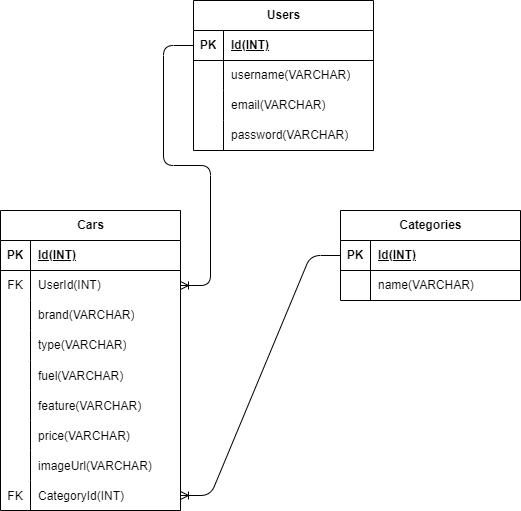

The diagram above was exported from draw.io. Its source (the exported page's mxGraphModel, read from the mxfile embedded in the PNG):
<mxGraphModel dx="920" dy="263" grid="1" gridSize="10" guides="1" tooltips="1" connect="1" arrows="1" fold="1" page="1" pageScale="1" pageWidth="850" pageHeight="1100" math="0" shadow="0">
  <root>
    <mxCell id="0" />
    <mxCell id="1" parent="0" />
    <mxCell id="2" value="Users" style="shape=table;startSize=30;container=1;collapsible=1;childLayout=tableLayout;fixedRows=1;rowLines=0;fontStyle=1;align=center;resizeLast=1;html=1;" vertex="1" parent="1">
      <mxGeometry x="333" y="60" width="180" height="150" as="geometry" />
    </mxCell>
    <mxCell id="3" value="" style="shape=tableRow;horizontal=0;startSize=0;swimlaneHead=0;swimlaneBody=0;fillColor=none;collapsible=0;dropTarget=0;points=[[0,0.5],[1,0.5]];portConstraint=eastwest;top=0;left=0;right=0;bottom=1;" vertex="1" parent="2">
      <mxGeometry y="30" width="180" height="30" as="geometry" />
    </mxCell>
    <mxCell id="4" value="PK" style="shape=partialRectangle;connectable=0;fillColor=none;top=0;left=0;bottom=0;right=0;fontStyle=1;overflow=hidden;whiteSpace=wrap;html=1;" vertex="1" parent="3">
      <mxGeometry width="30" height="30" as="geometry">
        <mxRectangle width="30" height="30" as="alternateBounds" />
      </mxGeometry>
    </mxCell>
    <mxCell id="5" value="Id(INT)" style="shape=partialRectangle;connectable=0;fillColor=none;top=0;left=0;bottom=0;right=0;align=left;spacingLeft=6;fontStyle=5;overflow=hidden;whiteSpace=wrap;html=1;" vertex="1" parent="3">
      <mxGeometry x="30" width="150" height="30" as="geometry">
        <mxRectangle width="150" height="30" as="alternateBounds" />
      </mxGeometry>
    </mxCell>
    <mxCell id="6" value="" style="shape=tableRow;horizontal=0;startSize=0;swimlaneHead=0;swimlaneBody=0;fillColor=none;collapsible=0;dropTarget=0;points=[[0,0.5],[1,0.5]];portConstraint=eastwest;top=0;left=0;right=0;bottom=0;" vertex="1" parent="2">
      <mxGeometry y="60" width="180" height="30" as="geometry" />
    </mxCell>
    <mxCell id="7" value="" style="shape=partialRectangle;connectable=0;fillColor=none;top=0;left=0;bottom=0;right=0;editable=1;overflow=hidden;whiteSpace=wrap;html=1;" vertex="1" parent="6">
      <mxGeometry width="30" height="30" as="geometry">
        <mxRectangle width="30" height="30" as="alternateBounds" />
      </mxGeometry>
    </mxCell>
    <mxCell id="8" value="username(VARCHAR)" style="shape=partialRectangle;connectable=0;fillColor=none;top=0;left=0;bottom=0;right=0;align=left;spacingLeft=6;overflow=hidden;whiteSpace=wrap;html=1;" vertex="1" parent="6">
      <mxGeometry x="30" width="150" height="30" as="geometry">
        <mxRectangle width="150" height="30" as="alternateBounds" />
      </mxGeometry>
    </mxCell>
    <mxCell id="9" value="" style="shape=tableRow;horizontal=0;startSize=0;swimlaneHead=0;swimlaneBody=0;fillColor=none;collapsible=0;dropTarget=0;points=[[0,0.5],[1,0.5]];portConstraint=eastwest;top=0;left=0;right=0;bottom=0;" vertex="1" parent="2">
      <mxGeometry y="90" width="180" height="30" as="geometry" />
    </mxCell>
    <mxCell id="10" value="" style="shape=partialRectangle;connectable=0;fillColor=none;top=0;left=0;bottom=0;right=0;editable=1;overflow=hidden;whiteSpace=wrap;html=1;" vertex="1" parent="9">
      <mxGeometry width="30" height="30" as="geometry">
        <mxRectangle width="30" height="30" as="alternateBounds" />
      </mxGeometry>
    </mxCell>
    <mxCell id="11" value="email(VARCHAR)" style="shape=partialRectangle;connectable=0;fillColor=none;top=0;left=0;bottom=0;right=0;align=left;spacingLeft=6;overflow=hidden;whiteSpace=wrap;html=1;" vertex="1" parent="9">
      <mxGeometry x="30" width="150" height="30" as="geometry">
        <mxRectangle width="150" height="30" as="alternateBounds" />
      </mxGeometry>
    </mxCell>
    <mxCell id="12" value="" style="shape=tableRow;horizontal=0;startSize=0;swimlaneHead=0;swimlaneBody=0;fillColor=none;collapsible=0;dropTarget=0;points=[[0,0.5],[1,0.5]];portConstraint=eastwest;top=0;left=0;right=0;bottom=0;" vertex="1" parent="2">
      <mxGeometry y="120" width="180" height="30" as="geometry" />
    </mxCell>
    <mxCell id="13" value="" style="shape=partialRectangle;connectable=0;fillColor=none;top=0;left=0;bottom=0;right=0;editable=1;overflow=hidden;whiteSpace=wrap;html=1;" vertex="1" parent="12">
      <mxGeometry width="30" height="30" as="geometry">
        <mxRectangle width="30" height="30" as="alternateBounds" />
      </mxGeometry>
    </mxCell>
    <mxCell id="14" value="password(VARCHAR)" style="shape=partialRectangle;connectable=0;fillColor=none;top=0;left=0;bottom=0;right=0;align=left;spacingLeft=6;overflow=hidden;whiteSpace=wrap;html=1;" vertex="1" parent="12">
      <mxGeometry x="30" width="150" height="30" as="geometry">
        <mxRectangle width="150" height="30" as="alternateBounds" />
      </mxGeometry>
    </mxCell>
    <mxCell id="28" value="Cars" style="shape=table;startSize=30;container=1;collapsible=1;childLayout=tableLayout;fixedRows=1;rowLines=0;fontStyle=1;align=center;resizeLast=1;html=1;" vertex="1" parent="1">
      <mxGeometry x="140" y="270" width="180" height="300" as="geometry" />
    </mxCell>
    <mxCell id="29" value="" style="shape=tableRow;horizontal=0;startSize=0;swimlaneHead=0;swimlaneBody=0;fillColor=none;collapsible=0;dropTarget=0;points=[[0,0.5],[1,0.5]];portConstraint=eastwest;top=0;left=0;right=0;bottom=1;" vertex="1" parent="28">
      <mxGeometry y="30" width="180" height="30" as="geometry" />
    </mxCell>
    <mxCell id="30" value="PK" style="shape=partialRectangle;connectable=0;fillColor=none;top=0;left=0;bottom=0;right=0;fontStyle=1;overflow=hidden;whiteSpace=wrap;html=1;" vertex="1" parent="29">
      <mxGeometry width="30" height="30" as="geometry">
        <mxRectangle width="30" height="30" as="alternateBounds" />
      </mxGeometry>
    </mxCell>
    <mxCell id="31" value="Id(INT)" style="shape=partialRectangle;connectable=0;fillColor=none;top=0;left=0;bottom=0;right=0;align=left;spacingLeft=6;fontStyle=5;overflow=hidden;whiteSpace=wrap;html=1;" vertex="1" parent="29">
      <mxGeometry x="30" width="150" height="30" as="geometry">
        <mxRectangle width="150" height="30" as="alternateBounds" />
      </mxGeometry>
    </mxCell>
    <mxCell id="32" value="" style="shape=tableRow;horizontal=0;startSize=0;swimlaneHead=0;swimlaneBody=0;fillColor=none;collapsible=0;dropTarget=0;points=[[0,0.5],[1,0.5]];portConstraint=eastwest;top=0;left=0;right=0;bottom=0;" vertex="1" parent="28">
      <mxGeometry y="60" width="180" height="30" as="geometry" />
    </mxCell>
    <mxCell id="33" value="FK" style="shape=partialRectangle;connectable=0;fillColor=none;top=0;left=0;bottom=0;right=0;editable=1;overflow=hidden;whiteSpace=wrap;html=1;" vertex="1" parent="32">
      <mxGeometry width="30" height="30" as="geometry">
        <mxRectangle width="30" height="30" as="alternateBounds" />
      </mxGeometry>
    </mxCell>
    <mxCell id="34" value="UserId(INT)" style="shape=partialRectangle;connectable=0;fillColor=none;top=0;left=0;bottom=0;right=0;align=left;spacingLeft=6;overflow=hidden;whiteSpace=wrap;html=1;" vertex="1" parent="32">
      <mxGeometry x="30" width="150" height="30" as="geometry">
        <mxRectangle width="150" height="30" as="alternateBounds" />
      </mxGeometry>
    </mxCell>
    <mxCell id="35" value="" style="shape=tableRow;horizontal=0;startSize=0;swimlaneHead=0;swimlaneBody=0;fillColor=none;collapsible=0;dropTarget=0;points=[[0,0.5],[1,0.5]];portConstraint=eastwest;top=0;left=0;right=0;bottom=0;" vertex="1" parent="28">
      <mxGeometry y="90" width="180" height="30" as="geometry" />
    </mxCell>
    <mxCell id="36" value="" style="shape=partialRectangle;connectable=0;fillColor=none;top=0;left=0;bottom=0;right=0;editable=1;overflow=hidden;whiteSpace=wrap;html=1;" vertex="1" parent="35">
      <mxGeometry width="30" height="30" as="geometry">
        <mxRectangle width="30" height="30" as="alternateBounds" />
      </mxGeometry>
    </mxCell>
    <mxCell id="37" value="brand(VARCHAR)" style="shape=partialRectangle;connectable=0;fillColor=none;top=0;left=0;bottom=0;right=0;align=left;spacingLeft=6;overflow=hidden;whiteSpace=wrap;html=1;" vertex="1" parent="35">
      <mxGeometry x="30" width="150" height="30" as="geometry">
        <mxRectangle width="150" height="30" as="alternateBounds" />
      </mxGeometry>
    </mxCell>
    <mxCell id="38" value="" style="shape=tableRow;horizontal=0;startSize=0;swimlaneHead=0;swimlaneBody=0;fillColor=none;collapsible=0;dropTarget=0;points=[[0,0.5],[1,0.5]];portConstraint=eastwest;top=0;left=0;right=0;bottom=0;" vertex="1" parent="28">
      <mxGeometry y="120" width="180" height="30" as="geometry" />
    </mxCell>
    <mxCell id="39" value="" style="shape=partialRectangle;connectable=0;fillColor=none;top=0;left=0;bottom=0;right=0;editable=1;overflow=hidden;whiteSpace=wrap;html=1;" vertex="1" parent="38">
      <mxGeometry width="30" height="30" as="geometry">
        <mxRectangle width="30" height="30" as="alternateBounds" />
      </mxGeometry>
    </mxCell>
    <mxCell id="40" value="type(VARCHAR)" style="shape=partialRectangle;connectable=0;fillColor=none;top=0;left=0;bottom=0;right=0;align=left;spacingLeft=6;overflow=hidden;whiteSpace=wrap;html=1;" vertex="1" parent="38">
      <mxGeometry x="30" width="150" height="30" as="geometry">
        <mxRectangle width="150" height="30" as="alternateBounds" />
      </mxGeometry>
    </mxCell>
    <mxCell id="44" value="" style="shape=tableRow;horizontal=0;startSize=0;swimlaneHead=0;swimlaneBody=0;fillColor=none;collapsible=0;dropTarget=0;points=[[0,0.5],[1,0.5]];portConstraint=eastwest;top=0;left=0;right=0;bottom=0;" vertex="1" parent="28">
      <mxGeometry y="150" width="180" height="30" as="geometry" />
    </mxCell>
    <mxCell id="45" value="" style="shape=partialRectangle;connectable=0;fillColor=none;top=0;left=0;bottom=0;right=0;editable=1;overflow=hidden;" vertex="1" parent="44">
      <mxGeometry width="30" height="30" as="geometry">
        <mxRectangle width="30" height="30" as="alternateBounds" />
      </mxGeometry>
    </mxCell>
    <mxCell id="46" value="fuel(VARCHAR)" style="shape=partialRectangle;connectable=0;fillColor=none;top=0;left=0;bottom=0;right=0;align=left;spacingLeft=6;overflow=hidden;" vertex="1" parent="44">
      <mxGeometry x="30" width="150" height="30" as="geometry">
        <mxRectangle width="150" height="30" as="alternateBounds" />
      </mxGeometry>
    </mxCell>
    <mxCell id="47" value="" style="shape=tableRow;horizontal=0;startSize=0;swimlaneHead=0;swimlaneBody=0;fillColor=none;collapsible=0;dropTarget=0;points=[[0,0.5],[1,0.5]];portConstraint=eastwest;top=0;left=0;right=0;bottom=0;" vertex="1" parent="28">
      <mxGeometry y="180" width="180" height="30" as="geometry" />
    </mxCell>
    <mxCell id="48" value="" style="shape=partialRectangle;connectable=0;fillColor=none;top=0;left=0;bottom=0;right=0;editable=1;overflow=hidden;" vertex="1" parent="47">
      <mxGeometry width="30" height="30" as="geometry">
        <mxRectangle width="30" height="30" as="alternateBounds" />
      </mxGeometry>
    </mxCell>
    <mxCell id="49" value="feature(VARCHAR)" style="shape=partialRectangle;connectable=0;fillColor=none;top=0;left=0;bottom=0;right=0;align=left;spacingLeft=6;overflow=hidden;" vertex="1" parent="47">
      <mxGeometry x="30" width="150" height="30" as="geometry">
        <mxRectangle width="150" height="30" as="alternateBounds" />
      </mxGeometry>
    </mxCell>
    <mxCell id="41" value="" style="shape=tableRow;horizontal=0;startSize=0;swimlaneHead=0;swimlaneBody=0;fillColor=none;collapsible=0;dropTarget=0;points=[[0,0.5],[1,0.5]];portConstraint=eastwest;top=0;left=0;right=0;bottom=0;" vertex="1" parent="28">
      <mxGeometry y="210" width="180" height="30" as="geometry" />
    </mxCell>
    <mxCell id="42" value="" style="shape=partialRectangle;connectable=0;fillColor=none;top=0;left=0;bottom=0;right=0;editable=1;overflow=hidden;" vertex="1" parent="41">
      <mxGeometry width="30" height="30" as="geometry">
        <mxRectangle width="30" height="30" as="alternateBounds" />
      </mxGeometry>
    </mxCell>
    <mxCell id="43" value="price(VARCHAR)" style="shape=partialRectangle;connectable=0;fillColor=none;top=0;left=0;bottom=0;right=0;align=left;spacingLeft=6;overflow=hidden;" vertex="1" parent="41">
      <mxGeometry x="30" width="150" height="30" as="geometry">
        <mxRectangle width="150" height="30" as="alternateBounds" />
      </mxGeometry>
    </mxCell>
    <mxCell id="50" value="" style="shape=tableRow;horizontal=0;startSize=0;swimlaneHead=0;swimlaneBody=0;fillColor=none;collapsible=0;dropTarget=0;points=[[0,0.5],[1,0.5]];portConstraint=eastwest;top=0;left=0;right=0;bottom=0;" vertex="1" parent="28">
      <mxGeometry y="240" width="180" height="30" as="geometry" />
    </mxCell>
    <mxCell id="51" value="" style="shape=partialRectangle;connectable=0;fillColor=none;top=0;left=0;bottom=0;right=0;editable=1;overflow=hidden;" vertex="1" parent="50">
      <mxGeometry width="30" height="30" as="geometry">
        <mxRectangle width="30" height="30" as="alternateBounds" />
      </mxGeometry>
    </mxCell>
    <mxCell id="52" value="imageUrl(VARCHAR)" style="shape=partialRectangle;connectable=0;fillColor=none;top=0;left=0;bottom=0;right=0;align=left;spacingLeft=6;overflow=hidden;" vertex="1" parent="50">
      <mxGeometry x="30" width="150" height="30" as="geometry">
        <mxRectangle width="150" height="30" as="alternateBounds" />
      </mxGeometry>
    </mxCell>
    <mxCell id="75" value="" style="shape=tableRow;horizontal=0;startSize=0;swimlaneHead=0;swimlaneBody=0;fillColor=none;collapsible=0;dropTarget=0;points=[[0,0.5],[1,0.5]];portConstraint=eastwest;top=0;left=0;right=0;bottom=0;" vertex="1" parent="28">
      <mxGeometry y="270" width="180" height="30" as="geometry" />
    </mxCell>
    <mxCell id="76" value="FK" style="shape=partialRectangle;connectable=0;fillColor=none;top=0;left=0;bottom=0;right=0;editable=1;overflow=hidden;" vertex="1" parent="75">
      <mxGeometry width="30" height="30" as="geometry">
        <mxRectangle width="30" height="30" as="alternateBounds" />
      </mxGeometry>
    </mxCell>
    <mxCell id="77" value="CategoryId(INT)" style="shape=partialRectangle;connectable=0;fillColor=none;top=0;left=0;bottom=0;right=0;align=left;spacingLeft=6;overflow=hidden;" vertex="1" parent="75">
      <mxGeometry x="30" width="150" height="30" as="geometry">
        <mxRectangle width="150" height="30" as="alternateBounds" />
      </mxGeometry>
    </mxCell>
    <mxCell id="53" value="" style="edgeStyle=entityRelationEdgeStyle;fontSize=12;html=1;endArrow=ERoneToMany;exitX=0;exitY=0.5;exitDx=0;exitDy=0;entryX=1;entryY=0.5;entryDx=0;entryDy=0;" edge="1" parent="1" source="3" target="32">
      <mxGeometry width="100" height="100" relative="1" as="geometry">
        <mxPoint x="220" y="240" as="sourcePoint" />
        <mxPoint x="290" y="140" as="targetPoint" />
        <Array as="points">
          <mxPoint x="350" y="340" />
          <mxPoint x="360" y="340" />
        </Array>
      </mxGeometry>
    </mxCell>
    <mxCell id="55" value="Categories" style="shape=table;startSize=30;container=1;collapsible=1;childLayout=tableLayout;fixedRows=1;rowLines=0;fontStyle=1;align=center;resizeLast=1;html=1;" vertex="1" parent="1">
      <mxGeometry x="480" y="270" width="180" height="90" as="geometry" />
    </mxCell>
    <mxCell id="56" value="" style="shape=tableRow;horizontal=0;startSize=0;swimlaneHead=0;swimlaneBody=0;fillColor=none;collapsible=0;dropTarget=0;points=[[0,0.5],[1,0.5]];portConstraint=eastwest;top=0;left=0;right=0;bottom=1;" vertex="1" parent="55">
      <mxGeometry y="30" width="180" height="30" as="geometry" />
    </mxCell>
    <mxCell id="57" value="PK" style="shape=partialRectangle;connectable=0;fillColor=none;top=0;left=0;bottom=0;right=0;fontStyle=1;overflow=hidden;whiteSpace=wrap;html=1;" vertex="1" parent="56">
      <mxGeometry width="30" height="30" as="geometry">
        <mxRectangle width="30" height="30" as="alternateBounds" />
      </mxGeometry>
    </mxCell>
    <mxCell id="58" value="Id(INT)" style="shape=partialRectangle;connectable=0;fillColor=none;top=0;left=0;bottom=0;right=0;align=left;spacingLeft=6;fontStyle=5;overflow=hidden;whiteSpace=wrap;html=1;" vertex="1" parent="56">
      <mxGeometry x="30" width="150" height="30" as="geometry">
        <mxRectangle width="150" height="30" as="alternateBounds" />
      </mxGeometry>
    </mxCell>
    <mxCell id="59" value="" style="shape=tableRow;horizontal=0;startSize=0;swimlaneHead=0;swimlaneBody=0;fillColor=none;collapsible=0;dropTarget=0;points=[[0,0.5],[1,0.5]];portConstraint=eastwest;top=0;left=0;right=0;bottom=0;" vertex="1" parent="55">
      <mxGeometry y="60" width="180" height="30" as="geometry" />
    </mxCell>
    <mxCell id="60" value="" style="shape=partialRectangle;connectable=0;fillColor=none;top=0;left=0;bottom=0;right=0;editable=1;overflow=hidden;whiteSpace=wrap;html=1;" vertex="1" parent="59">
      <mxGeometry width="30" height="30" as="geometry">
        <mxRectangle width="30" height="30" as="alternateBounds" />
      </mxGeometry>
    </mxCell>
    <mxCell id="61" value="name(VARCHAR)" style="shape=partialRectangle;connectable=0;fillColor=none;top=0;left=0;bottom=0;right=0;align=left;spacingLeft=6;overflow=hidden;whiteSpace=wrap;html=1;" vertex="1" parent="59">
      <mxGeometry x="30" width="150" height="30" as="geometry">
        <mxRectangle width="150" height="30" as="alternateBounds" />
      </mxGeometry>
    </mxCell>
    <mxCell id="81" value="" style="edgeStyle=entityRelationEdgeStyle;fontSize=12;html=1;endArrow=ERoneToMany;exitX=0;exitY=0.5;exitDx=0;exitDy=0;entryX=1;entryY=0.5;entryDx=0;entryDy=0;" edge="1" parent="1" source="56" target="75">
      <mxGeometry width="100" height="100" relative="1" as="geometry">
        <mxPoint x="510" y="480" as="sourcePoint" />
        <mxPoint x="610" y="380" as="targetPoint" />
      </mxGeometry>
    </mxCell>
  </root>
</mxGraphModel>